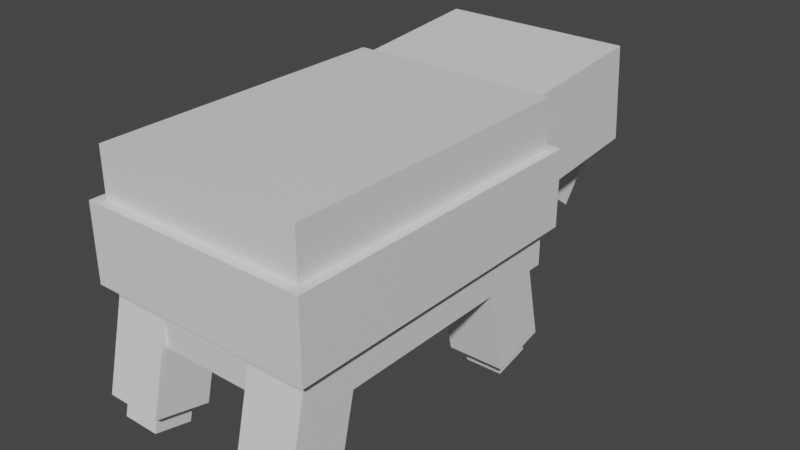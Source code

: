 # Source: musharna.blend  (saved by Blender 2.81.16; exported with 4.5.12 LTS)
import bpy
from mathutils import Matrix  # noqa: F401  (used for matrix-valued properties, if any)

bpy.ops.wm.read_factory_settings(use_empty=True)
scene = bpy.context.scene
scene.name = 'Scene'

# ---- collections
col_collection = bpy.data.collections.new('Collection'); scene.collection.children.link(col_collection)

# ---- materials (node trees are filled in below, after node groups)
mat_default_obj = bpy.data.materials.new('Default OBJ')
mat_default_obj.use_transparent_shadow = False

# ---- material node trees
mat_default_obj.use_nodes = True; mat_default_obj.node_tree.nodes.clear()
_N = mat_default_obj.node_tree.nodes; _L = mat_default_obj.node_tree.links
n0 = _N.new('ShaderNodeOutputMaterial'); n0.name = 'Material Output'; n0.location = (300, 300)
n1 = _N.new('ShaderNodeBsdfPrincipled'); n1.name = 'Principled BSDF'; n1.location = (10, 300)
n1.distribution = 'GGX'
n1.subsurface_method = 'BURLEY'
n1.inputs[3].default_value = 1.45
n1.inputs[27].default_value = (0.0, 0.0, 0.0, 1.0)
n1.inputs[28].default_value = 1.0
_L.new(n1.outputs[0], n0.inputs[0])
n0.is_active_output = True

# ---- world
world_world = bpy.data.worlds.new('World'); scene.world = world_world
world_world.use_nodes = True; world_world.node_tree.nodes.clear()
_N = world_world.node_tree.nodes; _L = world_world.node_tree.links
n0 = _N.new('ShaderNodeOutputWorld'); n0.name = 'World Output'; n0.location = (300, 300)
n1 = _N.new('ShaderNodeBackground'); n1.name = 'Background'; n1.location = (10, 300)
n1.inputs[0].default_value = (0.05088, 0.05088, 0.05088, 1.0)
_L.new(n1.outputs[0], n0.inputs[0])
n0.is_active_output = True
world_world.color = (0.05088, 0.05088, 0.05088)
world_world.use_sun_shadow = False
world_world.sun_shadow_jitter_overblur = 0.0

# ---- meshes
me_leg1 = bpy.data.meshes.new('leg1')
me_leg1.from_pydata([(0.09375, -0.3256, -0.02105), (-0.09375, -0.3256, -0.02105), (-0.09375, -0.02109, -0.09135), (0.09375, -0.02109, -0.09135), (-0.09375, -0.2834, 0.1616), (0.09375, -0.2834, 0.1616), (0.09375, 0.02109, 0.09135), (-0.09375, 0.02109, 0.09135)], [], [(0, 1, 2, 3), (4, 5, 6, 7), (3, 2, 7, 6), (5, 4, 1, 0), (5, 0, 3, 6), (1, 4, 7, 2)])
_uv = me_leg1.uv_layers.new(name='UVMap')
_uv.uv.foreach_set('vector', [0.01172, 0.6641, 0.02344, 0.6641, 0.02344, 0.7031, 0.01172, 0.7031, 0.03516, 0.6641, 0.04688, 0.6641, 0.04688, 0.7031, 0.03516, 0.7031, 0.01172, 0.7031, 0.02344, 0.7031, 0.02344, 0.7266, 0.01172, 0.7266, 0.02344, 0.7031, 0.03516, 0.7031, 0.03516, 0.7266, 0.02344, 0.7266, 0.0, 0.6641, 0.01172, 0.6641, 0.01172, 0.7031, 0.0, 0.7031, 0.02344, 0.6641, 0.03516, 0.6641, 0.03516, 0.7031, 0.02344, 0.7031])
me_leg1.materials.append(mat_default_obj)
me_leg1.use_remesh_fix_poles = True
me_leg1.use_remesh_preserve_attributes = False
me_leg1.use_mirror_vertex_groups = False
me_leg1.update()
me_legbackleftchild = bpy.data.meshes.new('legBackLeftChild')
me_legbackleftchild.from_pydata([(0.0625, -0.07496, -0.04684), (-0.0625, -0.07496, -0.04684), (-0.0625, 0.04684, -0.07496), (0.0625, 0.04684, -0.07496), (-0.0625, -0.04684, 0.07496), (0.0625, -0.04684, 0.07496), (0.0625, 0.07496, 0.04684), (-0.0625, 0.07496, 0.04684)], [], [(0, 1, 2, 3), (4, 5, 6, 7), (3, 2, 7, 6), (5, 4, 1, 0), (5, 0, 3, 6), (1, 4, 7, 2)])
_uv = me_legbackleftchild.uv_layers.new(name='UVMap')
_uv.uv.foreach_set('vector', [0.007813, 0.7734, 0.01562, 0.7734, 0.01562, 0.7891, 0.007813, 0.7891, 0.02344, 0.7734, 0.03125, 0.7734, 0.03125, 0.7891, 0.02344, 0.7891, 0.007813, 0.7891, 0.01562, 0.7891, 0.01562, 0.8047, 0.007813, 0.8047, 0.01562, 0.7891, 0.02344, 0.7891, 0.02344, 0.8047, 0.01562, 0.8047, 0.0, 0.7734, 0.007813, 0.7734, 0.007813, 0.7891, 0.0, 0.7891, 0.01562, 0.7734, 0.02344, 0.7734, 0.02344, 0.7891, 0.01562, 0.7891])
me_legbackleftchild.materials.append(mat_default_obj)
me_legbackleftchild.use_remesh_fix_poles = True
me_legbackleftchild.use_remesh_preserve_attributes = False
me_legbackleftchild.use_mirror_vertex_groups = False
me_legbackleftchild.update()
me_leg3 = bpy.data.meshes.new('leg3')
me_leg3.from_pydata([(0.09375, -0.2834, -0.1616), (-0.09375, -0.2834, -0.1616), (-0.09375, 0.02109, -0.09135), (0.09375, 0.02109, -0.09135), (-0.09375, -0.3256, 0.02105), (0.09375, -0.3256, 0.02105), (0.09375, -0.02109, 0.09135), (-0.09375, -0.02109, 0.09135)], [], [(0, 1, 2, 3), (4, 5, 6, 7), (3, 2, 7, 6), (5, 4, 1, 0), (5, 0, 3, 6), (1, 4, 7, 2)])
_uv = me_leg3.uv_layers.new(name='UVMap')
_uv.uv.foreach_set('vector', [0.01172, 0.6641, 0.02344, 0.6641, 0.02344, 0.7031, 0.01172, 0.7031, 0.03516, 0.6641, 0.04688, 0.6641, 0.04688, 0.7031, 0.03516, 0.7031, 0.01172, 0.7031, 0.02344, 0.7031, 0.02344, 0.7266, 0.01172, 0.7266, 0.02344, 0.7031, 0.03516, 0.7031, 0.03516, 0.7266, 0.02344, 0.7266, 0.0, 0.6641, 0.01172, 0.6641, 0.01172, 0.7031, 0.0, 0.7031, 0.02344, 0.6641, 0.03516, 0.6641, 0.03516, 0.7031, 0.02344, 0.7031])
me_leg3.materials.append(mat_default_obj)
me_leg3.use_remesh_fix_poles = True
me_leg3.use_remesh_preserve_attributes = False
me_leg3.use_mirror_vertex_groups = False
me_leg3.update()
me_legfrontleftchild = bpy.data.meshes.new('legFrontLeftChild')
me_legfrontleftchild.from_pydata([(0.0625, -0.04684, -0.07496), (-0.0625, -0.04684, -0.07496), (-0.0625, 0.07496, -0.04684), (0.0625, 0.07496, -0.04684), (-0.0625, -0.07496, 0.04684), (0.0625, -0.07496, 0.04684), (0.0625, 0.04684, 0.07496), (-0.0625, 0.04684, 0.07496)], [], [(0, 1, 2, 3), (4, 5, 6, 7), (3, 2, 7, 6), (5, 4, 1, 0), (5, 0, 3, 6), (1, 4, 7, 2)])
_uv = me_legfrontleftchild.uv_layers.new(name='UVMap')
_uv.uv.foreach_set('vector', [0.007813, 0.7734, 0.01562, 0.7734, 0.01562, 0.7891, 0.007813, 0.7891, 0.02344, 0.7734, 0.03125, 0.7734, 0.03125, 0.7891, 0.02344, 0.7891, 0.007813, 0.7891, 0.01562, 0.7891, 0.01562, 0.8047, 0.007813, 0.8047, 0.01562, 0.7891, 0.02344, 0.7891, 0.02344, 0.8047, 0.01562, 0.8047, 0.0, 0.7734, 0.007813, 0.7734, 0.007813, 0.7891, 0.0, 0.7891, 0.01562, 0.7734, 0.02344, 0.7734, 0.02344, 0.7891, 0.01562, 0.7891])
me_legfrontleftchild.materials.append(mat_default_obj)
me_legfrontleftchild.use_remesh_fix_poles = True
me_legfrontleftchild.use_remesh_preserve_attributes = False
me_legfrontleftchild.use_mirror_vertex_groups = False
me_legfrontleftchild.update()
me_leg4 = bpy.data.meshes.new('leg4')
me_leg4.from_pydata([(0.09375, -0.2834, -0.1616), (-0.09375, -0.2834, -0.1616), (-0.09375, 0.02109, -0.09135), (0.09375, 0.02109, -0.09135), (-0.09375, -0.3256, 0.02105), (0.09375, -0.3256, 0.02105), (0.09375, -0.02109, 0.09135), (-0.09375, -0.02109, 0.09135)], [], [(0, 1, 2, 3), (4, 5, 6, 7), (3, 2, 7, 6), (5, 4, 1, 0), (5, 0, 3, 6), (1, 4, 7, 2)])
_uv = me_leg4.uv_layers.new(name='UVMap')
_uv.uv.foreach_set('vector', [0.01172, 0.6641, 0.02344, 0.6641, 0.02344, 0.7031, 0.01172, 0.7031, 0.03516, 0.6641, 0.04688, 0.6641, 0.04688, 0.7031, 0.03516, 0.7031, 0.01172, 0.7031, 0.02344, 0.7031, 0.02344, 0.7266, 0.01172, 0.7266, 0.02344, 0.7031, 0.03516, 0.7031, 0.03516, 0.7266, 0.02344, 0.7266, 0.0, 0.6641, 0.01172, 0.6641, 0.01172, 0.7031, 0.0, 0.7031, 0.02344, 0.6641, 0.03516, 0.6641, 0.03516, 0.7031, 0.02344, 0.7031])
me_leg4.materials.append(mat_default_obj)
me_leg4.use_remesh_fix_poles = True
me_leg4.use_remesh_preserve_attributes = False
me_leg4.use_mirror_vertex_groups = False
me_leg4.update()
me_legfrontrightchild = bpy.data.meshes.new('legFrontRightChild')
me_legfrontrightchild.from_pydata([(0.0625, -0.04684, -0.07496), (-0.0625, -0.04684, -0.07496), (-0.0625, 0.07496, -0.04684), (0.0625, 0.07496, -0.04684), (-0.0625, -0.07496, 0.04684), (0.0625, -0.07496, 0.04684), (0.0625, 0.04684, 0.07496), (-0.0625, 0.04684, 0.07496)], [], [(0, 1, 2, 3), (4, 5, 6, 7), (3, 2, 7, 6), (5, 4, 1, 0), (5, 0, 3, 6), (1, 4, 7, 2)])
_uv = me_legfrontrightchild.uv_layers.new(name='UVMap')
_uv.uv.foreach_set('vector', [0.007813, 0.7734, 0.01562, 0.7734, 0.01562, 0.7891, 0.007813, 0.7891, 0.02344, 0.7734, 0.03125, 0.7734, 0.03125, 0.7891, 0.02344, 0.7891, 0.007813, 0.7891, 0.01562, 0.7891, 0.01562, 0.8047, 0.007813, 0.8047, 0.01562, 0.7891, 0.02344, 0.7891, 0.02344, 0.8047, 0.01562, 0.8047, 0.0, 0.7734, 0.007813, 0.7734, 0.007813, 0.7891, 0.0, 0.7891, 0.01562, 0.7734, 0.02344, 0.7734, 0.02344, 0.7891, 0.01562, 0.7891])
me_legfrontrightchild.materials.append(mat_default_obj)
me_legfrontrightchild.use_remesh_fix_poles = True
me_legfrontrightchild.use_remesh_preserve_attributes = False
me_legfrontrightchild.use_mirror_vertex_groups = False
me_legfrontrightchild.update()
me_nosepart3 = bpy.data.meshes.new('nosePart3')
me_nosepart3.from_pydata([(0.1562, -0.1473, 0.1072), (-0.1562, -0.1473, 0.1072), (-0.1562, -0.02525, -0.1805), (0.1562, -0.02525, -0.1805), (-0.1562, 0.02525, 0.1805), (0.1562, 0.02525, 0.1805), (0.1562, 0.1473, -0.1072), (-0.1562, 0.1473, -0.1072)], [], [(0, 1, 2, 3), (4, 5, 6, 7), (3, 2, 7, 6), (5, 4, 1, 0), (5, 0, 3, 6), (1, 4, 7, 2)])
_uv = me_nosepart3.uv_layers.new(name='UVMap')
_uv.uv.foreach_set('vector', [0.01172, 0.4609, 0.03125, 0.4609, 0.03125, 0.5, 0.01172, 0.5, 0.04297, 0.4609, 0.0625, 0.4609, 0.0625, 0.5, 0.04297, 0.5, 0.01172, 0.5, 0.03125, 0.5, 0.03125, 0.5234, 0.01172, 0.5234, 0.03125, 0.5, 0.05078, 0.5, 0.05078, 0.5234, 0.03125, 0.5234, 0.0, 0.4609, 0.01172, 0.4609, 0.01172, 0.5, 0.0, 0.5, 0.03125, 0.4609, 0.04297, 0.4609, 0.04297, 0.5, 0.03125, 0.5])
me_nosepart3.materials.append(mat_default_obj)
me_nosepart3.use_remesh_fix_poles = True
me_nosepart3.use_remesh_preserve_attributes = False
me_nosepart3.use_mirror_vertex_groups = False
me_nosepart3.update()
me_nosepart2 = bpy.data.meshes.new('nosePart2')
me_nosepart2.from_pydata([(0.1875, -0.1812, 0.01916), (-0.1875, -0.1812, 0.01916), (-0.1875, 0.06837, -0.1689), (0.1875, 0.06837, -0.1689), (-0.1875, -0.06837, 0.1689), (0.1875, -0.06837, 0.1689), (0.1875, 0.1812, -0.01916), (-0.1875, 0.1812, -0.01916)], [], [(0, 1, 2, 3), (4, 5, 6, 7), (3, 2, 7, 6), (5, 4, 1, 0), (5, 0, 3, 6), (1, 4, 7, 2)])
_uv = me_nosepart2.uv_layers.new(name='UVMap')
_uv.uv.foreach_set('vector', [0.01172, 0.5703, 0.03516, 0.5703, 0.03516, 0.6094, 0.01172, 0.6094, 0.04688, 0.5703, 0.07031, 0.5703, 0.07031, 0.6094, 0.04688, 0.6094, 0.01172, 0.6094, 0.03516, 0.6094, 0.03516, 0.6328, 0.01172, 0.6328, 0.03516, 0.6094, 0.05859, 0.6094, 0.05859, 0.6328, 0.03516, 0.6328, 0.0, 0.5703, 0.01172, 0.5703, 0.01172, 0.6094, 0.0, 0.6094, 0.03516, 0.5703, 0.04688, 0.5703, 0.04688, 0.6094, 0.03516, 0.6094])
me_nosepart2.materials.append(mat_default_obj)
me_nosepart2.use_remesh_fix_poles = True
me_nosepart2.use_remesh_preserve_attributes = False
me_nosepart2.use_mirror_vertex_groups = False
me_nosepart2.update()
me_bodybottom = bpy.data.meshes.new('bodyBottom')
me_bodybottom.from_pydata([(0.3438, -0.0625, -0.5), (-0.3438, -0.0625, -0.5), (-0.3438, 0.0625, -0.5), (0.3438, 0.0625, -0.5), (-0.3438, -0.0625, 0.5), (0.3438, -0.0625, 0.5), (0.3438, 0.0625, 0.5), (-0.3438, 0.0625, 0.5)], [], [(0, 1, 2, 3), (4, 5, 6, 7), (3, 2, 7, 6), (5, 4, 1, 0), (5, 0, 3, 6), (1, 4, 7, 2)])
_uv = me_bodybottom.uv_layers.new(name='UVMap')
_uv.uv.foreach_set('vector', [0.0625, 0.8594, 0.1055, 0.8594, 0.1055, 0.875, 0.0625, 0.875, 0.168, 0.8594, 0.2109, 0.8594, 0.2109, 0.875, 0.168, 0.875, 0.0625, 0.875, 0.1055, 0.875, 0.1055, 1.0, 0.0625, 1.0, 0.1055, 0.875, 0.1484, 0.875, 0.1484, 1.0, 0.1055, 1.0, 0.0, 0.8594, 0.0625, 0.8594, 0.0625, 0.875, 0.0, 0.875, 0.1055, 0.8594, 0.168, 0.8594, 0.168, 0.875, 0.1055, 0.875])
me_bodybottom.materials.append(mat_default_obj)
me_bodybottom.use_remesh_fix_poles = True
me_bodybottom.use_remesh_preserve_attributes = False
me_bodybottom.use_mirror_vertex_groups = False
me_bodybottom.update()
me_nosepart1 = bpy.data.meshes.new('nosePart1')
me_nosepart1.from_pydata([(0.2188, -0.08565, -0.1608), (-0.2188, -0.08565, -0.1608), (-0.2188, 0.1822, 0.0001153), (0.2188, 0.1822, 0.0001153), (-0.2188, -0.1822, -0.0001158), (0.2188, -0.1822, -0.0001158), (0.2188, 0.08565, 0.1608), (-0.2188, 0.08565, 0.1608)], [], [(0, 1, 2, 3), (4, 5, 6, 7), (3, 2, 7, 6), (5, 4, 1, 0), (5, 0, 3, 6), (1, 4, 7, 2)])
_uv = me_nosepart1.uv_layers.new(name='UVMap')
_uv.uv.foreach_set('vector', [0.1133, 0.5781, 0.1406, 0.5781, 0.1406, 0.6172, 0.1133, 0.6172, 0.1523, 0.5781, 0.1797, 0.5781, 0.1797, 0.6172, 0.1523, 0.6172, 0.1133, 0.6172, 0.1406, 0.6172, 0.1406, 0.6406, 0.1133, 0.6406, 0.1406, 0.6172, 0.168, 0.6172, 0.168, 0.6406, 0.1406, 0.6406, 0.1016, 0.5781, 0.1133, 0.5781, 0.1133, 0.6172, 0.1016, 0.6172, 0.1406, 0.5781, 0.1523, 0.5781, 0.1523, 0.6172, 0.1406, 0.6172])
me_nosepart1.materials.append(mat_default_obj)
me_nosepart1.use_remesh_fix_poles = True
me_nosepart1.use_remesh_preserve_attributes = False
me_nosepart1.use_mirror_vertex_groups = False
me_nosepart1.update()
me_head = bpy.data.meshes.new('head')
me_head.from_pydata([(0.3125, -0.1551, -0.4647), (-0.3125, -0.1551, -0.4647), (-0.3125, 0.1563, -0.4375), (0.3125, 0.1563, -0.4375), (-0.3125, -0.215, 0.2201), (0.3125, -0.215, 0.2201), (0.3125, 0.09633, 0.2474), (-0.3125, 0.09633, 0.2474)], [], [(0, 1, 2, 3), (4, 5, 6, 7), (3, 2, 7, 6), (5, 4, 1, 0), (5, 0, 3, 6), (1, 4, 7, 2)])
_uv = me_head.uv_layers.new(name='UVMap')
_uv.uv.foreach_set('vector', [0.1172, 0.6641, 0.1562, 0.6641, 0.1562, 0.7031, 0.1172, 0.7031, 0.1992, 0.6641, 0.2383, 0.6641, 0.2383, 0.7031, 0.1992, 0.7031, 0.1172, 0.7031, 0.1562, 0.7031, 0.1562, 0.7891, 0.1172, 0.7891, 0.1562, 0.7031, 0.1953, 0.7031, 0.1953, 0.7891, 0.1562, 0.7891, 0.07422, 0.6641, 0.1172, 0.6641, 0.1172, 0.7031, 0.07422, 0.7031, 0.1562, 0.6641, 0.1992, 0.6641, 0.1992, 0.7031, 0.1562, 0.7031])
me_head.materials.append(mat_default_obj)
me_head.use_remesh_fix_poles = True
me_head.use_remesh_preserve_attributes = False
me_head.use_mirror_vertex_groups = False
me_head.update()
me_bodytop = bpy.data.meshes.new('bodyTop')
me_bodytop.from_pydata([(0.3438, -0.125, -0.5), (-0.3438, -0.125, -0.5), (-0.3438, 0.125, -0.5), (0.3438, 0.125, -0.5), (-0.3438, -0.125, 0.5), (0.3438, -0.125, 0.5), (0.3438, 0.125, 0.5), (-0.3438, 0.125, 0.5)], [], [(0, 1, 2, 3), (4, 5, 6, 7), (3, 2, 7, 6), (5, 4, 1, 0), (5, 0, 3, 6), (1, 4, 7, 2)])
_uv = me_bodytop.uv_layers.new(name='UVMap')
_uv.uv.foreach_set('vector', [0.3242, 0.8438, 0.3672, 0.8438, 0.3672, 0.875, 0.3242, 0.875, 0.4297, 0.8438, 0.4727, 0.8438, 0.4727, 0.875, 0.4297, 0.875, 0.3242, 0.875, 0.3672, 0.875, 0.3672, 1.0, 0.3242, 1.0, 0.3672, 0.875, 0.4102, 0.875, 0.4102, 1.0, 0.3672, 1.0, 0.2617, 0.8438, 0.3242, 0.8438, 0.3242, 0.875, 0.2617, 0.875, 0.3672, 0.8438, 0.4297, 0.8438, 0.4297, 0.875, 0.3672, 0.875])
me_bodytop.materials.append(mat_default_obj)
me_bodytop.use_remesh_fix_poles = True
me_bodytop.use_remesh_preserve_attributes = False
me_bodytop.use_mirror_vertex_groups = False
me_bodytop.update()
me_leg2 = bpy.data.meshes.new('leg2')
me_leg2.from_pydata([(0.09375, -0.3256, -0.02105), (-0.09375, -0.3256, -0.02105), (-0.09375, -0.02109, -0.09135), (0.09375, -0.02109, -0.09135), (-0.09375, -0.2834, 0.1616), (0.09375, -0.2834, 0.1616), (0.09375, 0.02109, 0.09135), (-0.09375, 0.02109, 0.09135)], [], [(0, 1, 2, 3), (4, 5, 6, 7), (3, 2, 7, 6), (5, 4, 1, 0), (5, 0, 3, 6), (1, 4, 7, 2)])
_uv = me_leg2.uv_layers.new(name='UVMap')
_uv.uv.foreach_set('vector', [0.01172, 0.6641, 0.02344, 0.6641, 0.02344, 0.7031, 0.01172, 0.7031, 0.03516, 0.6641, 0.04688, 0.6641, 0.04688, 0.7031, 0.03516, 0.7031, 0.01172, 0.7031, 0.02344, 0.7031, 0.02344, 0.7266, 0.01172, 0.7266, 0.02344, 0.7031, 0.03516, 0.7031, 0.03516, 0.7266, 0.02344, 0.7266, 0.0, 0.6641, 0.01172, 0.6641, 0.01172, 0.7031, 0.0, 0.7031, 0.02344, 0.6641, 0.03516, 0.6641, 0.03516, 0.7031, 0.02344, 0.7031])
me_leg2.materials.append(mat_default_obj)
me_leg2.use_remesh_fix_poles = True
me_leg2.use_remesh_preserve_attributes = False
me_leg2.use_mirror_vertex_groups = False
me_leg2.update()
me_legbackrightchild = bpy.data.meshes.new('legbackRightChild')
me_legbackrightchild.from_pydata([(0.0625, -0.07496, -0.04684), (-0.0625, -0.07496, -0.04684), (-0.0625, 0.04684, -0.07496), (0.0625, 0.04684, -0.07496), (-0.0625, -0.04684, 0.07496), (0.0625, -0.04684, 0.07496), (0.0625, 0.07496, 0.04684), (-0.0625, 0.07496, 0.04684)], [], [(0, 1, 2, 3), (4, 5, 6, 7), (3, 2, 7, 6), (5, 4, 1, 0), (5, 0, 3, 6), (1, 4, 7, 2)])
_uv = me_legbackrightchild.uv_layers.new(name='UVMap')
_uv.uv.foreach_set('vector', [0.007813, 0.7734, 0.01562, 0.7734, 0.01562, 0.7891, 0.007813, 0.7891, 0.02344, 0.7734, 0.03125, 0.7734, 0.03125, 0.7891, 0.02344, 0.7891, 0.007813, 0.7891, 0.01562, 0.7891, 0.01562, 0.8047, 0.007813, 0.8047, 0.01562, 0.7891, 0.02344, 0.7891, 0.02344, 0.8047, 0.01562, 0.8047, 0.0, 0.7734, 0.007813, 0.7734, 0.007813, 0.7891, 0.0, 0.7891, 0.01562, 0.7734, 0.02344, 0.7734, 0.02344, 0.7891, 0.01562, 0.7891])
me_legbackrightchild.materials.append(mat_default_obj)
me_legbackrightchild.use_remesh_fix_poles = True
me_legbackrightchild.use_remesh_preserve_attributes = False
me_legbackrightchild.use_mirror_vertex_groups = False
me_legbackrightchild.update()
me_bodymiddle = bpy.data.meshes.new('bodyMiddle')
me_bodymiddle.from_pydata([(0.375, -0.125, -0.5312), (-0.375, -0.125, -0.5312), (-0.375, 0.125, -0.5312), (0.375, 0.125, -0.5312), (-0.375, -0.125, 0.5312), (0.375, -0.125, 0.5312), (0.375, 0.125, 0.5312), (-0.375, 0.125, 0.5312)], [], [(0, 1, 2, 3), (4, 5, 6, 7), (3, 2, 7, 6), (5, 4, 1, 0), (5, 0, 3, 6), (1, 4, 7, 2)])
_uv = me_bodymiddle.uv_layers.new(name='UVMap')
_uv.uv.foreach_set('vector', [0.3516, 0.6328, 0.3984, 0.6328, 0.3984, 0.6641, 0.3516, 0.6641, 0.4648, 0.6328, 0.5117, 0.6328, 0.5117, 0.6641, 0.4648, 0.6641, 0.3516, 0.6641, 0.3984, 0.6641, 0.3984, 0.7969, 0.3516, 0.7969, 0.3984, 0.6641, 0.4453, 0.6641, 0.4453, 0.7969, 0.3984, 0.7969, 0.2852, 0.6328, 0.3516, 0.6328, 0.3516, 0.6641, 0.2852, 0.6641, 0.3984, 0.6328, 0.4648, 0.6328, 0.4648, 0.6641, 0.3984, 0.6641])
me_bodymiddle.materials.append(mat_default_obj)
me_bodymiddle.use_remesh_fix_poles = True
me_bodymiddle.use_remesh_preserve_attributes = False
me_bodymiddle.use_mirror_vertex_groups = False
me_bodymiddle.update()

# ---- objects
ob_leg1 = bpy.data.objects.new('leg1', me_leg1)
ob_legbackleftchild = bpy.data.objects.new('legBackLeftChild', me_legbackleftchild)
ob_leg3 = bpy.data.objects.new('leg3', me_leg3)
ob_legfrontleftchild = bpy.data.objects.new('legFrontLeftChild', me_legfrontleftchild)
ob_leg4 = bpy.data.objects.new('leg4', me_leg4)
ob_legfrontrightchild = bpy.data.objects.new('legFrontRightChild', me_legfrontrightchild)
ob_nosepart3 = bpy.data.objects.new('nosePart3', me_nosepart3)
ob_nosepart2 = bpy.data.objects.new('nosePart2', me_nosepart2)
ob_bodybottom = bpy.data.objects.new('bodyBottom', me_bodybottom)
ob_nosepart1 = bpy.data.objects.new('nosePart1', me_nosepart1)
ob_head = bpy.data.objects.new('head', me_head)
ob_bodytop = bpy.data.objects.new('bodyTop', me_bodytop)
ob_leg2 = bpy.data.objects.new('leg2', me_leg2)
ob_legbackrightchild = bpy.data.objects.new('legbackRightChild', me_legbackrightchild)
ob_bodymiddle = bpy.data.objects.new('bodyMiddle', me_bodymiddle)

# ---- transforms, parenting, visibility, modifiers, constraints
ob_leg1.parent = ob_bodymiddle
ob_leg1.matrix_parent_inverse = Matrix(((1.0, 0.0, 0.0, -0.03125), (0.0, -1.629e-07, 1.0, -0.6115), (0.0, -1.0, -1.629e-07, 0.0625), (-0.0, 0.0, -0.0, 1.0)))
ob_leg1.location = (0.2812, -0.3413, 0.4451)
ob_leg1.rotation_euler = (1.571, -0.0, 0.0)
ob_leg1.lineart.crease_threshold = 0.0
ob_legbackleftchild.parent = ob_leg1
ob_legbackleftchild.matrix_parent_inverse = Matrix(((1.0, 0.0, 0.0, -0.2812), (0.0, -1.629e-07, 1.0, -0.4451), (-0.0, -1.0, -1.629e-07, -0.3413), (-0.0, 0.0, -0.0, 1.0)))
ob_legbackleftchild.location = (0.2812, -0.4116, 0.1406)
ob_legbackleftchild.rotation_euler = (1.571, -0.0, 0.0)
ob_legbackleftchild.lineart.crease_threshold = 0.0
ob_leg3.parent = ob_bodymiddle
ob_leg3.matrix_parent_inverse = Matrix(((1.0, 0.0, 0.0, -0.03125), (0.0, -1.629e-07, 1.0, -0.6115), (0.0, -1.0, -1.629e-07, 0.0625), (-0.0, 0.0, -0.0, 1.0)))
ob_leg3.location = (0.2812, 0.4087, 0.4029)
ob_leg3.rotation_euler = (1.571, -0.0, 0.0)
ob_leg3.lineart.crease_threshold = 0.0
ob_legfrontleftchild.parent = ob_leg3
ob_legfrontleftchild.matrix_parent_inverse = Matrix(((1.0, 0.0, 0.0, -0.2812), (0.0, -1.629e-07, 1.0, -0.4029), (0.0, -1.0, -1.629e-07, 0.4087), (-0.0, 0.0, -0.0, 1.0)))
ob_legfrontleftchild.location = (0.2812, 0.479, 0.09839)
ob_legfrontleftchild.rotation_euler = (1.571, -0.0, 0.0)
ob_legfrontleftchild.lineart.crease_threshold = 0.0
ob_leg4.parent = ob_bodymiddle
ob_leg4.matrix_parent_inverse = Matrix(((1.0, 0.0, 0.0, -0.03125), (0.0, -1.629e-07, 1.0, -0.6115), (0.0, -1.0, -1.629e-07, 0.0625), (-0.0, 0.0, -0.0, 1.0)))
ob_leg4.location = (-0.2188, 0.4087, 0.4029)
ob_leg4.rotation_euler = (1.571, -0.0, 0.0)
ob_leg4.lineart.crease_threshold = 0.0
ob_legfrontrightchild.parent = ob_leg4
ob_legfrontrightchild.matrix_parent_inverse = Matrix(((1.0, 0.0, -0.0, 0.2188), (0.0, -1.629e-07, 1.0, -0.4029), (0.0, -1.0, -1.629e-07, 0.4087), (-0.0, 0.0, -0.0, 1.0)))
ob_legfrontrightchild.location = (-0.2188, 0.479, 0.09839)
ob_legfrontrightchild.rotation_euler = (1.571, -0.0, 0.0)
ob_legfrontrightchild.lineart.crease_threshold = 0.0
ob_nosepart3.parent = ob_nosepart2
ob_nosepart3.matrix_parent_inverse = Matrix(((1.0, 0.0, 0.0, -0.03125), (0.0, -1.629e-07, 1.0, -0.5431), (0.0, -1.0, -1.629e-07, 0.9811), (-0.0, 0.0, -0.0, 1.0)))
ob_nosepart3.location = (0.03125, 0.8195, 0.4117)
ob_nosepart3.rotation_euler = (1.571, -0.0, 0.0)
ob_nosepart3.lineart.crease_threshold = 0.0
ob_nosepart2.parent = ob_nosepart1
ob_nosepart2.matrix_parent_inverse = Matrix(((1.0, 0.0, 0.0, -0.03125), (0.0, -1.629e-07, 1.0, -0.6792), (0.0, -1.0, -1.629e-07, 1.0), (-0.0, 0.0, -0.0, 1.0)))
ob_nosepart2.location = (0.03125, 0.9811, 0.5431)
ob_nosepart2.rotation_euler = (1.571, -0.0, 0.0)
ob_nosepart2.lineart.crease_threshold = 0.0
ob_bodybottom.parent = ob_bodymiddle
ob_bodybottom.matrix_parent_inverse = Matrix(((1.0, 0.0, 0.0, -0.03125), (0.0, -1.629e-07, 1.0, -0.6115), (0.0, -1.0, -1.629e-07, 0.0625), (-0.0, 0.0, -0.0, 1.0)))
ob_bodybottom.location = (0.03125, 0.0625, 0.424)
ob_bodybottom.rotation_euler = (1.571, -0.0, 0.0)
ob_bodybottom.lineart.crease_threshold = 0.0
ob_nosepart1.parent = ob_head
ob_nosepart1.matrix_parent_inverse = Matrix(((1.0, 0.0, 0.0, -0.03125), (0.0, -1.629e-07, 1.0, -0.7677), (0.0, -1.0, -1.629e-07, 0.5625), (-0.0, 0.0, -0.0, 1.0)))
ob_nosepart1.location = (0.03125, 1.0, 0.6792)
ob_nosepart1.rotation_euler = (1.571, -0.0, 0.0)
ob_nosepart1.lineart.crease_threshold = 0.0
ob_head.parent = ob_bodymiddle
ob_head.matrix_parent_inverse = Matrix(((1.0, 0.0, 0.0, -0.03125), (0.0, -1.629e-07, 1.0, -0.6115), (0.0, -1.0, -1.629e-07, 0.0625), (-0.0, 0.0, -0.0, 1.0)))
ob_head.location = (0.03125, 0.5625, 0.7677)
ob_head.rotation_euler = (1.571, -0.0, 0.0)
ob_head.lineart.crease_threshold = 0.0
ob_bodytop.parent = ob_bodymiddle
ob_bodytop.matrix_parent_inverse = Matrix(((1.0, 0.0, 0.0, -0.03125), (0.0, -1.629e-07, 1.0, -0.6115), (0.0, -1.0, -1.629e-07, 0.0625), (-0.0, 0.0, -0.0, 1.0)))
ob_bodytop.location = (0.03125, 0.0625, 0.7677)
ob_bodytop.rotation_euler = (1.571, -0.0, 0.0)
ob_bodytop.lineart.crease_threshold = 0.0
ob_leg2.parent = ob_bodymiddle
ob_leg2.matrix_parent_inverse = Matrix(((1.0, 0.0, 0.0, -0.03125), (0.0, -1.629e-07, 1.0, -0.6115), (0.0, -1.0, -1.629e-07, 0.0625), (-0.0, 0.0, -0.0, 1.0)))
ob_leg2.location = (-0.2188, -0.3413, 0.4451)
ob_leg2.rotation_euler = (1.571, -0.0, 0.0)
ob_leg2.lineart.crease_threshold = 0.0
ob_legbackrightchild.parent = ob_leg2
ob_legbackrightchild.matrix_parent_inverse = Matrix(((1.0, 0.0, -0.0, 0.2188), (0.0, -1.629e-07, 1.0, -0.4451), (-0.0, -1.0, -1.629e-07, -0.3413), (-0.0, 0.0, -0.0, 1.0)))
ob_legbackrightchild.location = (-0.2188, -0.4116, 0.1406)
ob_legbackrightchild.rotation_euler = (1.571, -0.0, 0.0)
ob_legbackrightchild.lineart.crease_threshold = 0.0
ob_bodymiddle.location = (0.03125, 0.0625, 0.6115)
ob_bodymiddle.rotation_euler = (1.571, -0.0, 0.0)
ob_bodymiddle.lineart.crease_threshold = 0.0

# ---- collection membership
col_collection.objects.link(ob_leg1)
col_collection.objects.link(ob_legbackleftchild)
col_collection.objects.link(ob_leg3)
col_collection.objects.link(ob_legfrontleftchild)
col_collection.objects.link(ob_leg4)
col_collection.objects.link(ob_legfrontrightchild)
col_collection.objects.link(ob_nosepart3)
col_collection.objects.link(ob_nosepart2)
col_collection.objects.link(ob_bodybottom)
col_collection.objects.link(ob_nosepart1)
col_collection.objects.link(ob_head)
col_collection.objects.link(ob_bodytop)
col_collection.objects.link(ob_leg2)
col_collection.objects.link(ob_legbackrightchild)
col_collection.objects.link(ob_bodymiddle)

# ---- scene / render settings (as saved in the file)
scene.frame_start = 1; scene.frame_end = 250; scene.frame_set(1)
scene.render.engine = 'BLENDER_EEVEE_NEXT'
scene.cycles.use_denoising = False
scene.cycles.samples = 128
scene.cycles.sampling_pattern = 'TABULATED_SOBOL'
scene.cycles.use_adaptive_sampling = False
scene.cycles.use_light_tree = False
scene.view_settings.view_transform = 'Filmic'
bpy.context.view_layer.update()

# ---- added for rendering (the .blend has no active camera and no usable light): camera, sun
cam_auto = bpy.data.cameras.new('AutoCamera')
cam_auto.lens = 50.0
cam_auto.sensor_width = 36.0
cam_auto.clip_end = 1000.0
ob_auto_camera = bpy.data.objects.new('AutoCamera', cam_auto)
scene.collection.objects.link(ob_auto_camera)
ob_auto_camera.location = (1.9143, -1.93068, 1.98013)
ob_auto_camera.rotation_euler = (1.09748, -7.21219e-08, 0.694738)
scene.camera = ob_auto_camera
light_auto_sun = bpy.data.lights.new('AutoSun', 'SUN')
light_auto_sun.energy = 3.0
light_auto_sun.angle = 0.0523599
ob_auto_sun = bpy.data.objects.new('AutoSun', light_auto_sun)
scene.collection.objects.link(ob_auto_sun)
ob_auto_sun.rotation_euler = (0.872665, 0.174533, 0.523599)
bpy.context.view_layer.update()
